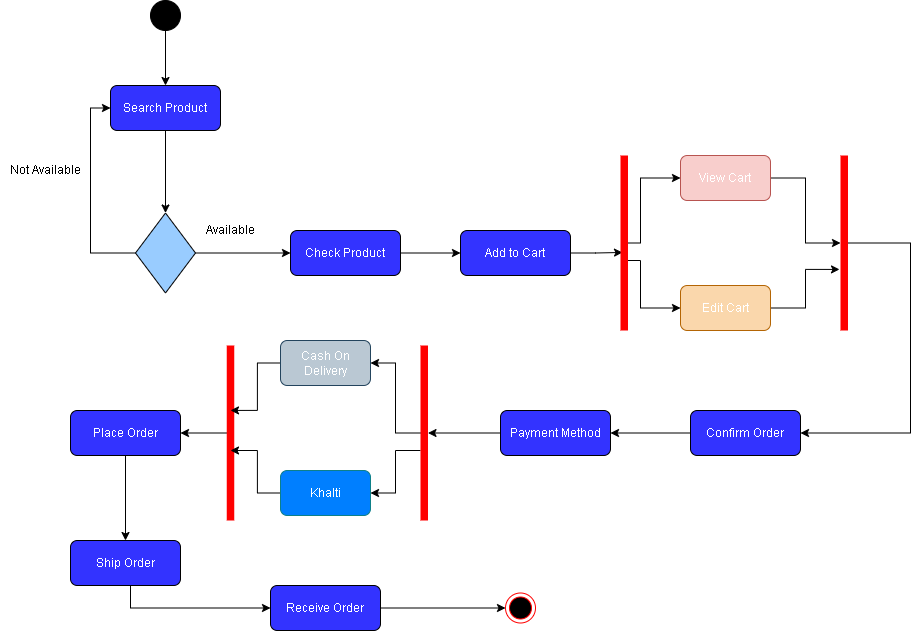

The diagram above was exported from draw.io. Its source (the exported page's mxGraphModel, read from the mxfile embedded in the PNG):
<mxGraphModel dx="2272" dy="772" grid="1" gridSize="10" guides="1" tooltips="1" connect="1" arrows="1" fold="1" page="1" pageScale="1" pageWidth="850" pageHeight="1100" math="0" shadow="0">
  <root>
    <mxCell id="0" />
    <mxCell id="1" parent="0" />
    <mxCell id="sLptBzXlPpc8BJk0G9k9-35" style="edgeStyle=orthogonalEdgeStyle;rounded=0;orthogonalLoop=1;jettySize=auto;html=1;exitX=0.5;exitY=1;exitDx=0;exitDy=0;fontColor=#000000;" edge="1" parent="1" source="sLptBzXlPpc8BJk0G9k9-1" target="sLptBzXlPpc8BJk0G9k9-4">
      <mxGeometry relative="1" as="geometry" />
    </mxCell>
    <mxCell id="sLptBzXlPpc8BJk0G9k9-1" value="" style="ellipse;whiteSpace=wrap;html=1;aspect=fixed;fillColor=#000000;" vertex="1" parent="1">
      <mxGeometry x="40" y="20" width="30" height="30" as="geometry" />
    </mxCell>
    <mxCell id="sLptBzXlPpc8BJk0G9k9-36" style="edgeStyle=orthogonalEdgeStyle;rounded=0;orthogonalLoop=1;jettySize=auto;html=1;exitX=0.5;exitY=1;exitDx=0;exitDy=0;entryX=0.5;entryY=0;entryDx=0;entryDy=0;fontColor=#000000;" edge="1" parent="1" source="sLptBzXlPpc8BJk0G9k9-4" target="sLptBzXlPpc8BJk0G9k9-5">
      <mxGeometry relative="1" as="geometry" />
    </mxCell>
    <mxCell id="sLptBzXlPpc8BJk0G9k9-4" value="&lt;font color=&quot;#ffffff&quot;&gt;Search Product&lt;/font&gt;" style="rounded=1;whiteSpace=wrap;html=1;fillColor=#3333FF;" vertex="1" parent="1">
      <mxGeometry y="105" width="110" height="45" as="geometry" />
    </mxCell>
    <mxCell id="sLptBzXlPpc8BJk0G9k9-39" style="edgeStyle=orthogonalEdgeStyle;rounded=0;orthogonalLoop=1;jettySize=auto;html=1;exitX=0;exitY=0.5;exitDx=0;exitDy=0;entryX=0;entryY=0.5;entryDx=0;entryDy=0;fontColor=#000000;" edge="1" parent="1" source="sLptBzXlPpc8BJk0G9k9-5" target="sLptBzXlPpc8BJk0G9k9-4">
      <mxGeometry relative="1" as="geometry" />
    </mxCell>
    <mxCell id="sLptBzXlPpc8BJk0G9k9-41" style="edgeStyle=orthogonalEdgeStyle;rounded=0;orthogonalLoop=1;jettySize=auto;html=1;exitX=1;exitY=0.5;exitDx=0;exitDy=0;entryX=0;entryY=0.5;entryDx=0;entryDy=0;fontColor=#000000;" edge="1" parent="1" source="sLptBzXlPpc8BJk0G9k9-5" target="sLptBzXlPpc8BJk0G9k9-9">
      <mxGeometry relative="1" as="geometry" />
    </mxCell>
    <mxCell id="sLptBzXlPpc8BJk0G9k9-5" value="" style="rhombus;whiteSpace=wrap;html=1;fontColor=#FFFFFF;fillColor=#99CCFF;" vertex="1" parent="1">
      <mxGeometry x="25" y="232.5" width="60" height="80" as="geometry" />
    </mxCell>
    <mxCell id="sLptBzXlPpc8BJk0G9k9-7" value="&lt;font color=&quot;#000000&quot;&gt;Not Available&lt;/font&gt;" style="text;html=1;align=center;verticalAlign=middle;resizable=0;points=[];autosize=1;strokeColor=none;fillColor=none;fontColor=#FFFFFF;" vertex="1" parent="1">
      <mxGeometry x="-110" y="180" width="90" height="20" as="geometry" />
    </mxCell>
    <mxCell id="sLptBzXlPpc8BJk0G9k9-8" value="&lt;font color=&quot;#000000&quot;&gt;Available&lt;/font&gt;" style="text;html=1;align=center;verticalAlign=middle;resizable=0;points=[];autosize=1;strokeColor=none;fillColor=none;fontColor=#FFFFFF;" vertex="1" parent="1">
      <mxGeometry x="90" y="240" width="60" height="20" as="geometry" />
    </mxCell>
    <mxCell id="sLptBzXlPpc8BJk0G9k9-14" style="edgeStyle=orthogonalEdgeStyle;rounded=0;orthogonalLoop=1;jettySize=auto;html=1;exitX=1;exitY=0.5;exitDx=0;exitDy=0;fontColor=#000000;" edge="1" parent="1" source="sLptBzXlPpc8BJk0G9k9-9" target="sLptBzXlPpc8BJk0G9k9-13">
      <mxGeometry relative="1" as="geometry" />
    </mxCell>
    <mxCell id="sLptBzXlPpc8BJk0G9k9-9" value="&lt;font color=&quot;#ffffff&quot;&gt;Check Product&lt;/font&gt;" style="rounded=1;whiteSpace=wrap;html=1;fillColor=#3333FF;" vertex="1" parent="1">
      <mxGeometry x="180" y="250" width="110" height="45" as="geometry" />
    </mxCell>
    <mxCell id="sLptBzXlPpc8BJk0G9k9-42" style="edgeStyle=orthogonalEdgeStyle;rounded=0;orthogonalLoop=1;jettySize=auto;html=1;exitX=1;exitY=0.5;exitDx=0;exitDy=0;entryX=0.733;entryY=0.446;entryDx=0;entryDy=0;entryPerimeter=0;fontColor=#000000;" edge="1" parent="1" source="sLptBzXlPpc8BJk0G9k9-13" target="sLptBzXlPpc8BJk0G9k9-17">
      <mxGeometry relative="1" as="geometry" />
    </mxCell>
    <mxCell id="sLptBzXlPpc8BJk0G9k9-13" value="&lt;font color=&quot;#ffffff&quot;&gt;Add to Cart&lt;/font&gt;" style="rounded=1;whiteSpace=wrap;html=1;fillColor=#3333FF;" vertex="1" parent="1">
      <mxGeometry x="350" y="250" width="110" height="45" as="geometry" />
    </mxCell>
    <mxCell id="sLptBzXlPpc8BJk0G9k9-46" value="" style="edgeStyle=orthogonalEdgeStyle;rounded=0;orthogonalLoop=1;jettySize=auto;html=1;fontColor=#000000;" edge="1" parent="1" source="sLptBzXlPpc8BJk0G9k9-15" target="sLptBzXlPpc8BJk0G9k9-27">
      <mxGeometry relative="1" as="geometry" />
    </mxCell>
    <mxCell id="sLptBzXlPpc8BJk0G9k9-15" value="&lt;font color=&quot;#ffffff&quot;&gt;View Cart&lt;/font&gt;" style="rounded=1;whiteSpace=wrap;html=1;fillColor=#f8cecc;strokeColor=#b85450;" vertex="1" parent="1">
      <mxGeometry x="570" y="175" width="90" height="45" as="geometry" />
    </mxCell>
    <mxCell id="sLptBzXlPpc8BJk0G9k9-48" style="edgeStyle=orthogonalEdgeStyle;rounded=0;orthogonalLoop=1;jettySize=auto;html=1;entryX=1.133;entryY=0.349;entryDx=0;entryDy=0;entryPerimeter=0;fontColor=#000000;" edge="1" parent="1" source="sLptBzXlPpc8BJk0G9k9-16" target="sLptBzXlPpc8BJk0G9k9-27">
      <mxGeometry relative="1" as="geometry" />
    </mxCell>
    <mxCell id="sLptBzXlPpc8BJk0G9k9-16" value="&lt;font color=&quot;#ffffff&quot;&gt;Edit Cart&lt;/font&gt;" style="rounded=1;whiteSpace=wrap;html=1;fillColor=#fad7ac;strokeColor=#b46504;" vertex="1" parent="1">
      <mxGeometry x="570" y="305" width="90" height="45" as="geometry" />
    </mxCell>
    <mxCell id="sLptBzXlPpc8BJk0G9k9-44" style="edgeStyle=orthogonalEdgeStyle;rounded=0;orthogonalLoop=1;jettySize=auto;html=1;entryX=0;entryY=0.5;entryDx=0;entryDy=0;fontColor=#000000;" edge="1" parent="1" source="sLptBzXlPpc8BJk0G9k9-17" target="sLptBzXlPpc8BJk0G9k9-16">
      <mxGeometry relative="1" as="geometry">
        <Array as="points">
          <mxPoint x="530" y="280" />
          <mxPoint x="530" y="328" />
        </Array>
      </mxGeometry>
    </mxCell>
    <mxCell id="sLptBzXlPpc8BJk0G9k9-45" style="edgeStyle=orthogonalEdgeStyle;rounded=0;orthogonalLoop=1;jettySize=auto;html=1;entryX=0;entryY=0.5;entryDx=0;entryDy=0;fontColor=#000000;" edge="1" parent="1" source="sLptBzXlPpc8BJk0G9k9-17" target="sLptBzXlPpc8BJk0G9k9-15">
      <mxGeometry relative="1" as="geometry">
        <Array as="points">
          <mxPoint x="530" y="263" />
          <mxPoint x="530" y="198" />
        </Array>
      </mxGeometry>
    </mxCell>
    <mxCell id="sLptBzXlPpc8BJk0G9k9-17" value="" style="html=1;points=[];perimeter=orthogonalPerimeter;fillColor=#FF0000;strokeColor=none;fontColor=#000000;rotation=-180;" vertex="1" parent="1">
      <mxGeometry x="510" y="175" width="7.5" height="175" as="geometry" />
    </mxCell>
    <mxCell id="sLptBzXlPpc8BJk0G9k9-49" style="edgeStyle=orthogonalEdgeStyle;rounded=0;orthogonalLoop=1;jettySize=auto;html=1;entryX=1;entryY=0.5;entryDx=0;entryDy=0;fontColor=#000000;" edge="1" parent="1" source="sLptBzXlPpc8BJk0G9k9-27" target="sLptBzXlPpc8BJk0G9k9-32">
      <mxGeometry relative="1" as="geometry">
        <Array as="points">
          <mxPoint x="800" y="263" />
          <mxPoint x="800" y="453" />
        </Array>
      </mxGeometry>
    </mxCell>
    <mxCell id="sLptBzXlPpc8BJk0G9k9-27" value="" style="html=1;points=[];perimeter=orthogonalPerimeter;fillColor=#FF0000;strokeColor=none;fontColor=#000000;rotation=-180;" vertex="1" parent="1">
      <mxGeometry x="730" y="175" width="7.5" height="175" as="geometry" />
    </mxCell>
    <mxCell id="sLptBzXlPpc8BJk0G9k9-51" style="edgeStyle=orthogonalEdgeStyle;rounded=0;orthogonalLoop=1;jettySize=auto;html=1;entryX=1;entryY=0.5;entryDx=0;entryDy=0;fontColor=#000000;" edge="1" parent="1" source="sLptBzXlPpc8BJk0G9k9-32" target="sLptBzXlPpc8BJk0G9k9-50">
      <mxGeometry relative="1" as="geometry" />
    </mxCell>
    <mxCell id="sLptBzXlPpc8BJk0G9k9-32" value="&lt;font color=&quot;#ffffff&quot;&gt;Confirm Order&lt;/font&gt;" style="rounded=1;whiteSpace=wrap;html=1;fillColor=#3333FF;" vertex="1" parent="1">
      <mxGeometry x="580" y="430" width="110" height="45" as="geometry" />
    </mxCell>
    <mxCell id="sLptBzXlPpc8BJk0G9k9-54" style="edgeStyle=orthogonalEdgeStyle;rounded=0;orthogonalLoop=1;jettySize=auto;html=1;fontColor=#000000;" edge="1" parent="1" source="sLptBzXlPpc8BJk0G9k9-50" target="sLptBzXlPpc8BJk0G9k9-52">
      <mxGeometry relative="1" as="geometry" />
    </mxCell>
    <mxCell id="sLptBzXlPpc8BJk0G9k9-50" value="&lt;font color=&quot;#ffffff&quot;&gt;Payment Method&lt;/font&gt;" style="rounded=1;whiteSpace=wrap;html=1;fillColor=#3333FF;" vertex="1" parent="1">
      <mxGeometry x="390" y="430" width="110" height="45" as="geometry" />
    </mxCell>
    <mxCell id="sLptBzXlPpc8BJk0G9k9-58" style="edgeStyle=orthogonalEdgeStyle;rounded=0;orthogonalLoop=1;jettySize=auto;html=1;entryX=1;entryY=0.5;entryDx=0;entryDy=0;fontColor=#000000;" edge="1" parent="1" source="sLptBzXlPpc8BJk0G9k9-52" target="sLptBzXlPpc8BJk0G9k9-56">
      <mxGeometry relative="1" as="geometry" />
    </mxCell>
    <mxCell id="sLptBzXlPpc8BJk0G9k9-59" style="edgeStyle=orthogonalEdgeStyle;rounded=0;orthogonalLoop=1;jettySize=auto;html=1;entryX=1;entryY=0.5;entryDx=0;entryDy=0;fontColor=#000000;" edge="1" parent="1" source="sLptBzXlPpc8BJk0G9k9-52" target="sLptBzXlPpc8BJk0G9k9-57">
      <mxGeometry relative="1" as="geometry">
        <Array as="points">
          <mxPoint x="285" y="470" />
          <mxPoint x="285" y="513" />
        </Array>
      </mxGeometry>
    </mxCell>
    <mxCell id="sLptBzXlPpc8BJk0G9k9-52" value="" style="html=1;points=[];perimeter=orthogonalPerimeter;fillColor=#FF0000;strokeColor=none;fontColor=#000000;rotation=-180;" vertex="1" parent="1">
      <mxGeometry x="310" y="365" width="7.5" height="175" as="geometry" />
    </mxCell>
    <mxCell id="sLptBzXlPpc8BJk0G9k9-64" style="edgeStyle=orthogonalEdgeStyle;rounded=0;orthogonalLoop=1;jettySize=auto;html=1;entryX=1;entryY=0.5;entryDx=0;entryDy=0;fontColor=#000000;" edge="1" parent="1" source="sLptBzXlPpc8BJk0G9k9-55" target="sLptBzXlPpc8BJk0G9k9-62">
      <mxGeometry relative="1" as="geometry" />
    </mxCell>
    <mxCell id="sLptBzXlPpc8BJk0G9k9-55" value="" style="html=1;points=[];perimeter=orthogonalPerimeter;fillColor=#FF0000;strokeColor=none;fontColor=#000000;rotation=-180;" vertex="1" parent="1">
      <mxGeometry x="116.25" y="365" width="7.5" height="175" as="geometry" />
    </mxCell>
    <mxCell id="sLptBzXlPpc8BJk0G9k9-60" style="edgeStyle=orthogonalEdgeStyle;rounded=0;orthogonalLoop=1;jettySize=auto;html=1;entryX=0.5;entryY=0.629;entryDx=0;entryDy=0;entryPerimeter=0;fontColor=#000000;" edge="1" parent="1" source="sLptBzXlPpc8BJk0G9k9-56" target="sLptBzXlPpc8BJk0G9k9-55">
      <mxGeometry relative="1" as="geometry" />
    </mxCell>
    <mxCell id="sLptBzXlPpc8BJk0G9k9-56" value="&lt;font color=&quot;#ffffff&quot;&gt;Cash On Delivery&lt;/font&gt;" style="rounded=1;whiteSpace=wrap;html=1;fillColor=#bac8d3;strokeColor=#23445d;" vertex="1" parent="1">
      <mxGeometry x="170" y="360" width="90" height="45" as="geometry" />
    </mxCell>
    <mxCell id="sLptBzXlPpc8BJk0G9k9-61" style="edgeStyle=orthogonalEdgeStyle;rounded=0;orthogonalLoop=1;jettySize=auto;html=1;entryX=0.5;entryY=0.4;entryDx=0;entryDy=0;entryPerimeter=0;fontColor=#000000;" edge="1" parent="1" source="sLptBzXlPpc8BJk0G9k9-57" target="sLptBzXlPpc8BJk0G9k9-55">
      <mxGeometry relative="1" as="geometry" />
    </mxCell>
    <mxCell id="sLptBzXlPpc8BJk0G9k9-57" value="&lt;font color=&quot;#ffffff&quot;&gt;Khalti&lt;/font&gt;" style="rounded=1;whiteSpace=wrap;html=1;fillColor=#007FFF;strokeColor=#0e8088;" vertex="1" parent="1">
      <mxGeometry x="170" y="490" width="90" height="45" as="geometry" />
    </mxCell>
    <mxCell id="sLptBzXlPpc8BJk0G9k9-66" style="edgeStyle=orthogonalEdgeStyle;rounded=0;orthogonalLoop=1;jettySize=auto;html=1;fontColor=#000000;" edge="1" parent="1" source="sLptBzXlPpc8BJk0G9k9-62" target="sLptBzXlPpc8BJk0G9k9-65">
      <mxGeometry relative="1" as="geometry" />
    </mxCell>
    <mxCell id="sLptBzXlPpc8BJk0G9k9-62" value="&lt;font color=&quot;#ffffff&quot;&gt;Place Order&lt;/font&gt;" style="rounded=1;whiteSpace=wrap;html=1;fillColor=#3333FF;" vertex="1" parent="1">
      <mxGeometry x="-40" y="430" width="110" height="45" as="geometry" />
    </mxCell>
    <mxCell id="sLptBzXlPpc8BJk0G9k9-68" style="edgeStyle=orthogonalEdgeStyle;rounded=0;orthogonalLoop=1;jettySize=auto;html=1;entryX=0;entryY=0.5;entryDx=0;entryDy=0;fontColor=#000000;" edge="1" parent="1" source="sLptBzXlPpc8BJk0G9k9-65" target="sLptBzXlPpc8BJk0G9k9-70">
      <mxGeometry relative="1" as="geometry">
        <mxPoint x="15.010000000000218" y="699.99" as="targetPoint" />
        <Array as="points">
          <mxPoint x="20" y="628" />
        </Array>
      </mxGeometry>
    </mxCell>
    <mxCell id="sLptBzXlPpc8BJk0G9k9-65" value="&lt;font color=&quot;#ffffff&quot;&gt;Ship Order&lt;/font&gt;" style="rounded=1;whiteSpace=wrap;html=1;fillColor=#3333FF;" vertex="1" parent="1">
      <mxGeometry x="-40" y="560" width="110" height="45" as="geometry" />
    </mxCell>
    <mxCell id="sLptBzXlPpc8BJk0G9k9-69" value="" style="ellipse;html=1;shape=endState;fillColor=#000000;strokeColor=#ff0000;fontColor=#000000;" vertex="1" parent="1">
      <mxGeometry x="395" y="612.5" width="30" height="30" as="geometry" />
    </mxCell>
    <mxCell id="sLptBzXlPpc8BJk0G9k9-72" style="edgeStyle=orthogonalEdgeStyle;rounded=0;orthogonalLoop=1;jettySize=auto;html=1;entryX=0;entryY=0.5;entryDx=0;entryDy=0;fontColor=#000000;" edge="1" parent="1" source="sLptBzXlPpc8BJk0G9k9-70" target="sLptBzXlPpc8BJk0G9k9-69">
      <mxGeometry relative="1" as="geometry" />
    </mxCell>
    <mxCell id="sLptBzXlPpc8BJk0G9k9-70" value="&lt;font color=&quot;#ffffff&quot;&gt;Receive Order&lt;/font&gt;" style="rounded=1;whiteSpace=wrap;html=1;fillColor=#3333FF;" vertex="1" parent="1">
      <mxGeometry x="160" y="605" width="110" height="45" as="geometry" />
    </mxCell>
  </root>
</mxGraphModel>